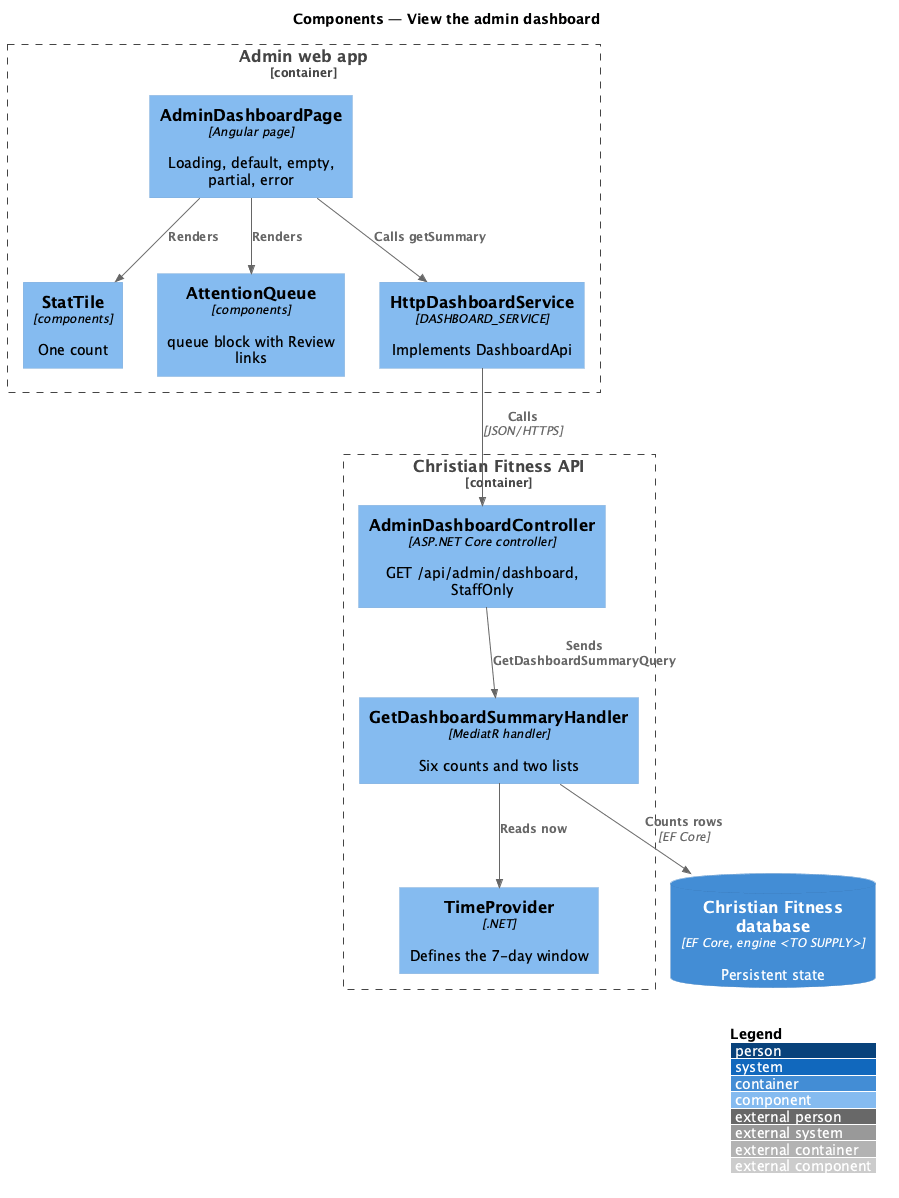

The diagram above was rendered by PlantUML. Its source (embedded in the PNG):
@startuml
!include <C4/C4_Component>
LAYOUT_WITH_LEGEND()
title Components — View the admin dashboard

Container_Boundary(admin, "Admin web app") {
  Component(page, "AdminDashboardPage", "Angular page", "Loading, default, empty, partial, error")
  Component(tile, "StatTile", "components", "One count")
  Component(queue, "AttentionQueue", "components", "queue block with Review links")
  Component(svc, "HttpDashboardService", "DASHBOARD_SERVICE", "Implements DashboardApi")
}
Container_Boundary(api, "Christian Fitness API") {
  Component(ctrl, "AdminDashboardController", "ASP.NET Core controller", "GET /api/admin/dashboard, StaffOnly")
  Component(handler, "GetDashboardSummaryHandler", "MediatR handler", "Six counts and two lists")
  Component(clock, "TimeProvider", ".NET", "Defines the 7-day window")
}
ContainerDb(db, "Christian Fitness database", "EF Core, engine <TO SUPPLY>", "Persistent state")

Rel(page, tile, "Renders")
Rel(page, queue, "Renders")
Rel(page, svc, "Calls getSummary")
Rel(svc, ctrl, "Calls", "JSON/HTTPS")
Rel(ctrl, handler, "Sends GetDashboardSummaryQuery")
Rel(handler, clock, "Reads now")
Rel(handler, db, "Counts rows", "EF Core")
@enduml